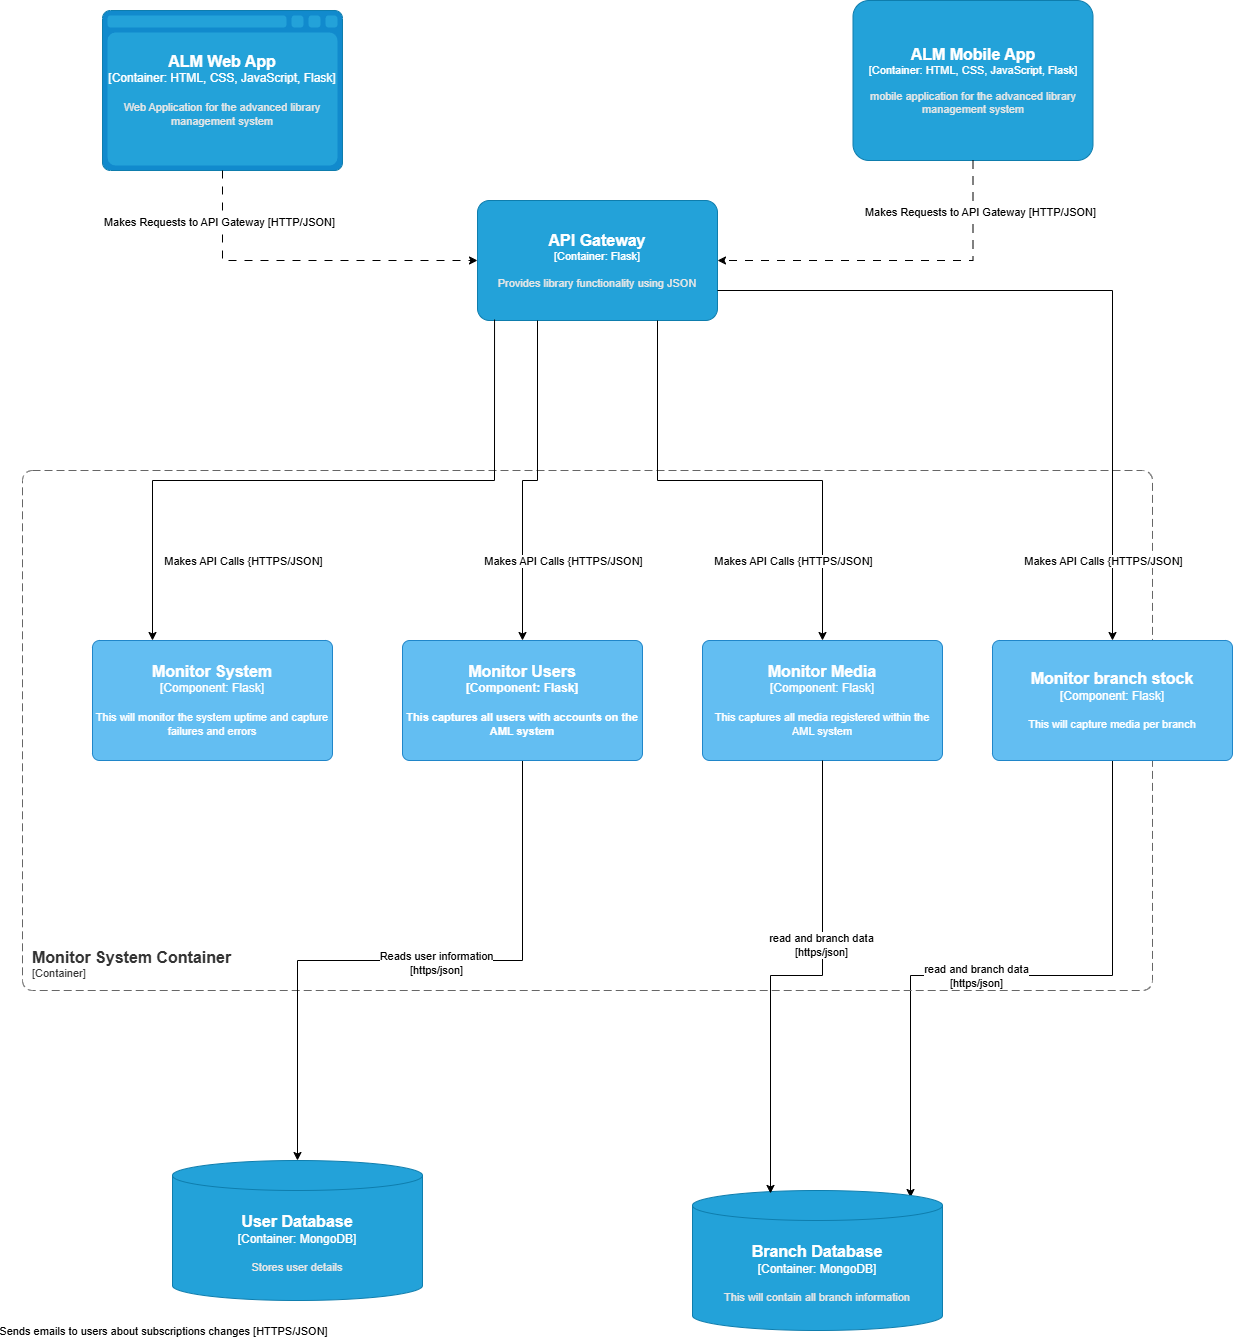

The diagram above was exported from draw.io. Its source (the exported page's mxGraphModel, read from the mxfile embedded in the PNG):
<mxGraphModel dx="6523" dy="1038" grid="1" gridSize="10" guides="1" tooltips="1" connect="1" arrows="1" fold="1" page="1" pageScale="1" pageWidth="1169" pageHeight="827" math="0" shadow="0">
  <root>
    <mxCell id="0" />
    <mxCell id="1" parent="0" />
    <object placeholders="1" c4Name="ALM Mobile App" c4Type="Container" c4Technology="HTML, CSS, JavaScript, Flask" c4Description="mobile application for the advanced library management system" label="&lt;font style=&quot;font-size: 16px&quot;&gt;&lt;b&gt;%c4Name%&lt;/b&gt;&lt;/font&gt;&lt;div&gt;[%c4Type%:&amp;nbsp;%c4Technology%]&lt;/div&gt;&lt;br&gt;&lt;div&gt;&lt;font style=&quot;font-size: 11px&quot;&gt;&lt;font color=&quot;#E6E6E6&quot;&gt;%c4Description%&lt;/font&gt;&lt;/div&gt;" id="8NKMKQnII99zt4O30qfB-153">
      <mxCell style="rounded=1;whiteSpace=wrap;html=1;fontSize=11;labelBackgroundColor=none;fillColor=#23A2D9;fontColor=#ffffff;align=center;arcSize=10;strokeColor=#0E7DAD;metaEdit=1;resizable=0;points=[[0.25,0,0],[0.5,0,0],[0.75,0,0],[1,0.25,0],[1,0.5,0],[1,0.75,0],[0.75,1,0],[0.5,1,0],[0.25,1,0],[0,0.75,0],[0,0.5,0],[0,0.25,0]];" parent="1" vertex="1">
        <mxGeometry x="-1449.5" y="1470" width="240" height="160" as="geometry" />
      </mxCell>
    </object>
    <object placeholders="1" c4Name="API Gateway" c4Type="Container" c4Technology="Flask" c4Description="Provides library functionality using JSON" label="&lt;font style=&quot;font-size: 16px&quot;&gt;&lt;b&gt;%c4Name%&lt;/b&gt;&lt;/font&gt;&lt;div&gt;[%c4Type%: %c4Technology%]&lt;/div&gt;&lt;br&gt;&lt;div&gt;&lt;font style=&quot;font-size: 11px&quot;&gt;&lt;font color=&quot;#E6E6E6&quot;&gt;%c4Description%&lt;/font&gt;&lt;/div&gt;" id="8NKMKQnII99zt4O30qfB-154">
      <mxCell style="rounded=1;whiteSpace=wrap;html=1;fontSize=11;labelBackgroundColor=none;fillColor=#23A2D9;fontColor=#ffffff;align=center;arcSize=10;strokeColor=#0E7DAD;metaEdit=1;resizable=0;points=[[0.25,0,0],[0.5,0,0],[0.75,0,0],[1,0.25,0],[1,0.5,0],[1,0.75,0],[0.75,1,0],[0.5,1,0],[0.25,1,0],[0,0.75,0],[0,0.5,0],[0,0.25,0]];" parent="1" vertex="1">
        <mxGeometry x="-1825" y="1670" width="240" height="120" as="geometry" />
      </mxCell>
    </object>
    <object placeholders="1" c4Name="ALM Web App" c4Type="Container" c4Technology="HTML, CSS, JavaScript, Flask" c4Description="Web Application for the advanced library management system" label="&lt;font style=&quot;font-size: 16px&quot;&gt;&lt;b&gt;%c4Name%&lt;/b&gt;&lt;/font&gt;&lt;div&gt;[%c4Type%:&amp;nbsp;%c4Technology%]&lt;/div&gt;&lt;br&gt;&lt;div&gt;&lt;font style=&quot;font-size: 11px&quot;&gt;&lt;font color=&quot;#E6E6E6&quot;&gt;%c4Description%&lt;/font&gt;&lt;/div&gt;" id="8NKMKQnII99zt4O30qfB-155">
      <mxCell style="shape=mxgraph.c4.webBrowserContainer2;whiteSpace=wrap;html=1;boundedLbl=1;rounded=0;labelBackgroundColor=none;strokeColor=#118ACD;fillColor=#23A2D9;strokeColor=#118ACD;strokeColor2=#0E7DAD;fontSize=12;fontColor=#ffffff;align=center;metaEdit=1;points=[[0.5,0,0],[1,0.25,0],[1,0.5,0],[1,0.75,0],[0.5,1,0],[0,0.75,0],[0,0.5,0],[0,0.25,0]];resizable=0;" parent="1" vertex="1">
        <mxGeometry x="-2200" y="1480" width="240" height="160" as="geometry" />
      </mxCell>
    </object>
    <mxCell id="8NKMKQnII99zt4O30qfB-156" style="edgeStyle=orthogonalEdgeStyle;rounded=0;orthogonalLoop=1;jettySize=auto;html=1;exitX=0.5;exitY=1;exitDx=0;exitDy=0;exitPerimeter=0;entryX=0;entryY=0.5;entryDx=0;entryDy=0;entryPerimeter=0;dashed=1;dashPattern=8 8;" parent="1" source="8NKMKQnII99zt4O30qfB-155" target="8NKMKQnII99zt4O30qfB-154" edge="1">
      <mxGeometry relative="1" as="geometry" />
    </mxCell>
    <mxCell id="8NKMKQnII99zt4O30qfB-157" value="Makes Requests to API Gateway [HTTP/JSON]" style="edgeLabel;html=1;align=center;verticalAlign=middle;resizable=0;points=[];" parent="8NKMKQnII99zt4O30qfB-156" connectable="0" vertex="1">
      <mxGeometry x="-0.7159" y="-4" relative="1" as="geometry">
        <mxPoint y="1" as="offset" />
      </mxGeometry>
    </mxCell>
    <mxCell id="8NKMKQnII99zt4O30qfB-158" style="edgeStyle=orthogonalEdgeStyle;rounded=0;orthogonalLoop=1;jettySize=auto;html=1;exitX=0.5;exitY=1;exitDx=0;exitDy=0;exitPerimeter=0;entryX=1;entryY=0.5;entryDx=0;entryDy=0;entryPerimeter=0;dashed=1;dashPattern=8 8;" parent="1" source="8NKMKQnII99zt4O30qfB-153" target="8NKMKQnII99zt4O30qfB-154" edge="1">
      <mxGeometry relative="1" as="geometry" />
    </mxCell>
    <mxCell id="8NKMKQnII99zt4O30qfB-159" value="Text" style="edgeLabel;html=1;align=center;verticalAlign=middle;resizable=0;points=[];" parent="8NKMKQnII99zt4O30qfB-158" connectable="0" vertex="1">
      <mxGeometry x="-0.7131" y="2" relative="1" as="geometry">
        <mxPoint y="1" as="offset" />
      </mxGeometry>
    </mxCell>
    <mxCell id="8NKMKQnII99zt4O30qfB-160" value="Makes Requests to API Gateway [HTTP/JSON]" style="edgeLabel;html=1;align=center;verticalAlign=middle;resizable=0;points=[];" parent="8NKMKQnII99zt4O30qfB-158" connectable="0" vertex="1">
      <mxGeometry x="-0.7131" y="6" relative="1" as="geometry">
        <mxPoint y="1" as="offset" />
      </mxGeometry>
    </mxCell>
    <mxCell id="8NKMKQnII99zt4O30qfB-161" style="edgeStyle=orthogonalEdgeStyle;rounded=0;orthogonalLoop=1;jettySize=auto;html=1;exitX=0.5;exitY=1;exitDx=0;exitDy=0;exitPerimeter=0;entryX=0.872;entryY=0.05;entryDx=0;entryDy=0;entryPerimeter=0;" parent="1" source="8NKMKQnII99zt4O30qfB-181" target="8NKMKQnII99zt4O30qfB-167" edge="1">
      <mxGeometry relative="1" as="geometry" />
    </mxCell>
    <mxCell id="8NKMKQnII99zt4O30qfB-162" value="read and branch data&lt;div&gt;[https/json]&lt;/div&gt;" style="edgeLabel;html=1;align=center;verticalAlign=middle;resizable=0;points=[];" parent="8NKMKQnII99zt4O30qfB-161" connectable="0" vertex="1">
      <mxGeometry x="0.1012" y="1" relative="1" as="geometry">
        <mxPoint y="-1" as="offset" />
      </mxGeometry>
    </mxCell>
    <object placeholders="1" c4Name="Monitor System" c4Type="Component" c4Technology="Flask" c4Description="This will monitor the system uptime and capture failures and errors " label="&lt;font style=&quot;font-size: 16px&quot;&gt;&lt;b&gt;%c4Name%&lt;/b&gt;&lt;/font&gt;&lt;div&gt;[%c4Type%: %c4Technology%]&lt;/div&gt;&lt;br&gt;&lt;div&gt;&lt;font style=&quot;font-size: 11px&quot;&gt;%c4Description%&lt;/font&gt;&lt;/div&gt;" id="8NKMKQnII99zt4O30qfB-163">
      <mxCell style="rounded=1;whiteSpace=wrap;html=1;labelBackgroundColor=none;fillColor=#63BEF2;fontColor=#ffffff;align=center;arcSize=6;strokeColor=#2086C9;metaEdit=1;resizable=0;points=[[0.25,0,0],[0.5,0,0],[0.75,0,0],[1,0.25,0],[1,0.5,0],[1,0.75,0],[0.75,1,0],[0.5,1,0],[0.25,1,0],[0,0.75,0],[0,0.5,0],[0,0.25,0]];" parent="1" vertex="1">
        <mxGeometry x="-2210" y="2110" width="240" height="120" as="geometry" />
      </mxCell>
    </object>
    <object placeholders="1" c4Name="Monitor System Container" c4Type="ContainerScopeBoundary" c4Application="Container" label="&lt;font style=&quot;font-size: 16px&quot;&gt;&lt;b&gt;&lt;div style=&quot;text-align: left&quot;&gt;%c4Name%&lt;/div&gt;&lt;/b&gt;&lt;/font&gt;&lt;div style=&quot;text-align: left&quot;&gt;[%c4Application%]&lt;/div&gt;" id="8NKMKQnII99zt4O30qfB-164">
      <mxCell style="rounded=1;fontSize=11;whiteSpace=wrap;html=1;dashed=1;arcSize=20;fillColor=none;strokeColor=#666666;fontColor=#333333;labelBackgroundColor=none;align=left;verticalAlign=bottom;labelBorderColor=none;spacingTop=0;spacing=10;dashPattern=8 4;metaEdit=1;rotatable=0;perimeter=rectanglePerimeter;noLabel=0;labelPadding=0;allowArrows=0;connectable=0;expand=0;recursiveResize=0;editable=1;pointerEvents=0;absoluteArcSize=1;points=[[0.25,0,0],[0.5,0,0],[0.75,0,0],[1,0.25,0],[1,0.5,0],[1,0.75,0],[0.75,1,0],[0.5,1,0],[0.25,1,0],[0,0.75,0],[0,0.5,0],[0,0.25,0]];" parent="1" vertex="1">
        <mxGeometry x="-2280" y="1940" width="1130" height="520" as="geometry" />
      </mxCell>
    </object>
    <object placeholders="1" c4Name="Branch Database" c4Type="Container" c4Technology="MongoDB" c4Description="This will contain all branch information " label="&lt;font style=&quot;font-size: 16px&quot;&gt;&lt;b&gt;%c4Name%&lt;/b&gt;&lt;/font&gt;&lt;div&gt;[%c4Type%:&amp;nbsp;%c4Technology%]&lt;/div&gt;&lt;br&gt;&lt;div&gt;&lt;font style=&quot;font-size: 11px&quot;&gt;&lt;font color=&quot;#E6E6E6&quot;&gt;%c4Description%&lt;/font&gt;&lt;/div&gt;" id="8NKMKQnII99zt4O30qfB-167">
      <mxCell style="shape=cylinder3;size=15;whiteSpace=wrap;html=1;boundedLbl=1;rounded=0;labelBackgroundColor=none;fillColor=#23A2D9;fontSize=12;fontColor=#ffffff;align=center;strokeColor=#0E7DAD;metaEdit=1;points=[[0.5,0,0],[1,0.25,0],[1,0.5,0],[1,0.75,0],[0.5,1,0],[0,0.75,0],[0,0.5,0],[0,0.25,0]];resizable=1;" parent="1" vertex="1">
        <mxGeometry x="-1610" y="2660" width="250" height="140" as="geometry" />
      </mxCell>
    </object>
    <object placeholders="1" c4Name="User Database" c4Type="Container" c4Technology="MongoDB" c4Description="Stores user details " label="&lt;font style=&quot;font-size: 16px&quot;&gt;&lt;b&gt;%c4Name%&lt;/b&gt;&lt;/font&gt;&lt;div&gt;[%c4Type%:&amp;nbsp;%c4Technology%]&lt;/div&gt;&lt;br&gt;&lt;div&gt;&lt;font style=&quot;font-size: 11px&quot;&gt;&lt;font color=&quot;#E6E6E6&quot;&gt;%c4Description%&lt;/font&gt;&lt;/div&gt;" id="8NKMKQnII99zt4O30qfB-171">
      <mxCell style="shape=cylinder3;size=15;whiteSpace=wrap;html=1;boundedLbl=1;rounded=0;labelBackgroundColor=none;fillColor=#23A2D9;fontSize=12;fontColor=#ffffff;align=center;strokeColor=#0E7DAD;metaEdit=1;points=[[0.5,0,0],[1,0.25,0],[1,0.5,0],[1,0.75,0],[0.5,1,0],[0,0.75,0],[0,0.5,0],[0,0.25,0]];resizable=1;" parent="1" vertex="1">
        <mxGeometry x="-2130" y="2630" width="250" height="140" as="geometry" />
      </mxCell>
    </object>
    <mxCell id="8NKMKQnII99zt4O30qfB-173" style="edgeStyle=orthogonalEdgeStyle;rounded=0;orthogonalLoop=1;jettySize=auto;html=1;entryX=0.25;entryY=0;entryDx=0;entryDy=0;entryPerimeter=0;exitX=0.071;exitY=0.992;exitDx=0;exitDy=0;exitPerimeter=0;" parent="1" source="8NKMKQnII99zt4O30qfB-154" target="8NKMKQnII99zt4O30qfB-163" edge="1">
      <mxGeometry relative="1" as="geometry">
        <mxPoint x="-1760" y="1820" as="sourcePoint" />
      </mxGeometry>
    </mxCell>
    <mxCell id="8NKMKQnII99zt4O30qfB-174" value="Makes API Calls {HTTPS/JSON]" style="edgeLabel;html=1;align=center;verticalAlign=middle;resizable=0;points=[];" parent="1" connectable="0" vertex="1">
      <mxGeometry x="-2059.9999444444616" y="2030" as="geometry" />
    </mxCell>
    <mxCell id="8NKMKQnII99zt4O30qfB-175" style="edgeStyle=orthogonalEdgeStyle;rounded=0;orthogonalLoop=1;jettySize=auto;html=1;exitX=0.5;exitY=1;exitDx=0;exitDy=0;exitPerimeter=0;entryX=0.5;entryY=0;entryDx=0;entryDy=0;entryPerimeter=0;" parent="1" source="8NKMKQnII99zt4O30qfB-179" target="8NKMKQnII99zt4O30qfB-171" edge="1">
      <mxGeometry relative="1" as="geometry">
        <mxPoint x="-1440" y="2370" as="sourcePoint" />
      </mxGeometry>
    </mxCell>
    <mxCell id="8NKMKQnII99zt4O30qfB-176" value="Reads user information&lt;div&gt;[https/json]&lt;/div&gt;" style="edgeLabel;html=1;align=center;verticalAlign=middle;resizable=0;points=[];" parent="8NKMKQnII99zt4O30qfB-175" connectable="0" vertex="1">
      <mxGeometry x="-0.0833" y="3" relative="1" as="geometry">
        <mxPoint y="-1" as="offset" />
      </mxGeometry>
    </mxCell>
    <mxCell id="8NKMKQnII99zt4O30qfB-178" value="Sends emails to users about subscriptions changes [HTTPS/JSON]" style="edgeLabel;html=1;align=center;verticalAlign=middle;resizable=0;points=[];" parent="1" connectable="0" vertex="1">
      <mxGeometry x="-2140" y="2800" as="geometry" />
    </mxCell>
    <object placeholders="1" c4Name="Monitor Users" c4Type="Component" c4Technology="Flask" c4Description="This captures all users with accounts on the AML system" label="&lt;font style=&quot;font-size: 16px&quot;&gt;&lt;span&gt;%c4Name%&lt;/span&gt;&lt;/font&gt;&lt;div&gt;[%c4Type%: %c4Technology%]&lt;/div&gt;&lt;br&gt;&lt;div&gt;&lt;font style=&quot;font-size: 11px&quot;&gt;%c4Description%&lt;/font&gt;&lt;/div&gt;" id="8NKMKQnII99zt4O30qfB-179">
      <mxCell style="rounded=1;whiteSpace=wrap;html=1;labelBackgroundColor=none;fillColor=#63BEF2;fontColor=#ffffff;align=center;arcSize=6;strokeColor=#2086C9;metaEdit=1;resizable=0;points=[[0.25,0,0],[0.5,0,0],[0.75,0,0],[1,0.25,0],[1,0.5,0],[1,0.75,0],[0.75,1,0],[0.5,1,0],[0.25,1,0],[0,0.75,0],[0,0.5,0],[0,0.25,0]];fontStyle=1" parent="1" vertex="1">
        <mxGeometry x="-1900" y="2110" width="240" height="120" as="geometry" />
      </mxCell>
    </object>
    <object placeholders="1" c4Name="Monitor Media" c4Type="Component" c4Technology="Flask" c4Description="This captures all media registered within the AML system " label="&lt;font style=&quot;font-size: 16px&quot;&gt;&lt;b&gt;%c4Name%&lt;/b&gt;&lt;/font&gt;&lt;div&gt;[%c4Type%: %c4Technology%]&lt;/div&gt;&lt;br&gt;&lt;div&gt;&lt;font style=&quot;font-size: 11px&quot;&gt;%c4Description%&lt;/font&gt;&lt;/div&gt;" id="8NKMKQnII99zt4O30qfB-180">
      <mxCell style="rounded=1;whiteSpace=wrap;html=1;labelBackgroundColor=none;fillColor=#63BEF2;fontColor=#ffffff;align=center;arcSize=6;strokeColor=#2086C9;metaEdit=1;resizable=0;points=[[0.25,0,0],[0.5,0,0],[0.75,0,0],[1,0.25,0],[1,0.5,0],[1,0.75,0],[0.75,1,0],[0.5,1,0],[0.25,1,0],[0,0.75,0],[0,0.5,0],[0,0.25,0]];" parent="1" vertex="1">
        <mxGeometry x="-1600" y="2110" width="240" height="120" as="geometry" />
      </mxCell>
    </object>
    <object placeholders="1" c4Name="Monitor branch stock" c4Type="Component" c4Technology="Flask" c4Description="This will capture media per branch" label="&lt;font style=&quot;font-size: 16px&quot;&gt;&lt;b&gt;%c4Name%&lt;/b&gt;&lt;/font&gt;&lt;div&gt;[%c4Type%: %c4Technology%]&lt;/div&gt;&lt;br&gt;&lt;div&gt;&lt;font style=&quot;font-size: 11px&quot;&gt;%c4Description%&lt;/font&gt;&lt;/div&gt;" id="8NKMKQnII99zt4O30qfB-181">
      <mxCell style="rounded=1;whiteSpace=wrap;html=1;labelBackgroundColor=none;fillColor=#63BEF2;fontColor=#ffffff;align=center;arcSize=6;strokeColor=#2086C9;metaEdit=1;resizable=0;points=[[0.25,0,0],[0.5,0,0],[0.75,0,0],[1,0.25,0],[1,0.5,0],[1,0.75,0],[0.75,1,0],[0.5,1,0],[0.25,1,0],[0,0.75,0],[0,0.5,0],[0,0.25,0]];" parent="1" vertex="1">
        <mxGeometry x="-1310" y="2110" width="240" height="120" as="geometry" />
      </mxCell>
    </object>
    <mxCell id="8NKMKQnII99zt4O30qfB-182" style="edgeStyle=orthogonalEdgeStyle;rounded=0;orthogonalLoop=1;jettySize=auto;html=1;exitX=0.5;exitY=1;exitDx=0;exitDy=0;exitPerimeter=0;entryX=0.312;entryY=0.021;entryDx=0;entryDy=0;entryPerimeter=0;" parent="1" source="8NKMKQnII99zt4O30qfB-180" target="8NKMKQnII99zt4O30qfB-167" edge="1">
      <mxGeometry relative="1" as="geometry" />
    </mxCell>
    <mxCell id="8NKMKQnII99zt4O30qfB-183" value="read and branch data&lt;div&gt;[https/json]&lt;/div&gt;" style="edgeLabel;html=1;align=center;verticalAlign=middle;resizable=0;points=[];" parent="8NKMKQnII99zt4O30qfB-182" connectable="0" vertex="1">
      <mxGeometry x="-0.2453" y="-2" relative="1" as="geometry">
        <mxPoint y="1" as="offset" />
      </mxGeometry>
    </mxCell>
    <mxCell id="8NKMKQnII99zt4O30qfB-184" style="edgeStyle=orthogonalEdgeStyle;rounded=0;orthogonalLoop=1;jettySize=auto;html=1;exitX=0.25;exitY=1;exitDx=0;exitDy=0;exitPerimeter=0;entryX=0.5;entryY=0;entryDx=0;entryDy=0;entryPerimeter=0;" parent="1" source="8NKMKQnII99zt4O30qfB-154" target="8NKMKQnII99zt4O30qfB-179" edge="1">
      <mxGeometry relative="1" as="geometry" />
    </mxCell>
    <mxCell id="8NKMKQnII99zt4O30qfB-185" style="edgeStyle=orthogonalEdgeStyle;rounded=0;orthogonalLoop=1;jettySize=auto;html=1;exitX=0.75;exitY=1;exitDx=0;exitDy=0;exitPerimeter=0;entryX=0.5;entryY=0;entryDx=0;entryDy=0;entryPerimeter=0;" parent="1" source="8NKMKQnII99zt4O30qfB-154" target="8NKMKQnII99zt4O30qfB-180" edge="1">
      <mxGeometry relative="1" as="geometry" />
    </mxCell>
    <mxCell id="8NKMKQnII99zt4O30qfB-186" style="edgeStyle=orthogonalEdgeStyle;rounded=0;orthogonalLoop=1;jettySize=auto;html=1;exitX=1;exitY=0.75;exitDx=0;exitDy=0;exitPerimeter=0;entryX=0.5;entryY=0;entryDx=0;entryDy=0;entryPerimeter=0;" parent="1" source="8NKMKQnII99zt4O30qfB-154" target="8NKMKQnII99zt4O30qfB-181" edge="1">
      <mxGeometry relative="1" as="geometry" />
    </mxCell>
    <mxCell id="8NKMKQnII99zt4O30qfB-187" value="Makes API Calls {HTTPS/JSON]" style="edgeLabel;html=1;align=center;verticalAlign=middle;resizable=0;points=[];" parent="1" connectable="0" vertex="1">
      <mxGeometry x="-1509.9999444444616" y="2030" as="geometry" />
    </mxCell>
    <mxCell id="8NKMKQnII99zt4O30qfB-188" value="Makes API Calls {HTTPS/JSON]" style="edgeLabel;html=1;align=center;verticalAlign=middle;resizable=0;points=[];" parent="1" connectable="0" vertex="1">
      <mxGeometry x="-1739.9999444444616" y="2030" as="geometry" />
    </mxCell>
    <mxCell id="8NKMKQnII99zt4O30qfB-189" value="Makes API Calls {HTTPS/JSON]" style="edgeLabel;html=1;align=center;verticalAlign=middle;resizable=0;points=[];" parent="1" connectable="0" vertex="1">
      <mxGeometry x="-1199.9999444444616" y="2030" as="geometry" />
    </mxCell>
  </root>
</mxGraphModel>